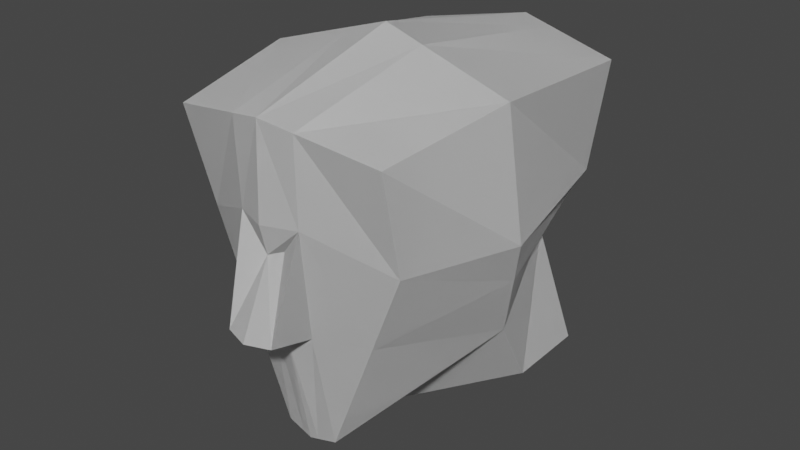 # Source: cabeza.blend  (saved by Blender 3.4.6; exported with 4.5.12 LTS)
import bpy
from mathutils import Matrix  # noqa: F401  (used for matrix-valued properties, if any)

bpy.ops.wm.read_factory_settings(use_empty=True)
scene = bpy.context.scene
scene.name = 'Scene'

# ---- collections
col_collection = bpy.data.collections.new('Collection'); scene.collection.children.link(col_collection)

# ---- world
world_world = bpy.data.worlds.new('World'); scene.world = world_world
world_world.use_nodes = True; world_world.node_tree.nodes.clear()
_N = world_world.node_tree.nodes; _L = world_world.node_tree.links
n0 = _N.new('ShaderNodeOutputWorld'); n0.name = 'World Output'; n0.location = (300, 300)
n1 = _N.new('ShaderNodeBackground'); n1.name = 'Background'; n1.location = (10, 300)
n1.inputs[0].default_value = (0.05088, 0.05088, 0.05088, 1.0)
_L.new(n1.outputs[0], n0.inputs[0])
n0.is_active_output = True
world_world.color = (0.05088, 0.05088, 0.05088)
world_world.use_sun_shadow = False
world_world.sun_shadow_jitter_overblur = 0.0

# ---- meshes
me_cube_001 = bpy.data.meshes.new('Cube.001')
me_cube_001.from_pydata([(0.162, -0.6153, -1.138), (0.6282, -0.7691, 0.5961), (0.4295, 0.8268, -0.3706), (0.6282, 1.107, 0.5961), (0.0, 0.9428, -0.4417), (0.0, 1.217, 0.7121), (0.6096, 0.971, -2.794e-09), (0.6094, 0.2358, -0.6769), (0.7377, -1.478e-08, 0.7057), (0.6096, -0.6249, -2.794e-09), (0.0, -0.6315, -1.174), (0.0, -0.8787, 0.7121), (0.0, 1.259, 0.0769), (0.8395, -1.304e-08, 5.588e-09), (0.0, -0.901, 0.1922), (0.0, -0.08904, -1.098), (0.0, -2.775e-08, 0.942), (0.5502, 1.025, -1.133), (0.0, 1.128, -1.274), (0.5507, 0.5427, -1.144), (0.0, 0.1537, -1.348), (0.5385, 0.9141, -0.1463), (0.4329, -0.6212, -0.4491), (0.0, 1.134, -0.1278), (0.7487, 0.09309, -0.2672), (0.0, -0.7667, -0.4635), (0.1304, 0.9076, -0.4201), (0.1907, 1.184, 0.6769), (0.04917, -0.6266, -1.163), (0.1907, -0.8454, 0.6769), (0.185, 1.171, 0.05355), (0.185, -0.8312, 0.1922), (0.185, 0.00958, -0.9703), (0.224, -2.381e-08, 0.8703), (0.167, 1.097, -1.231), (0.1672, 0.2718, -1.286), (0.1314, -0.7225, -0.4591), (0.1635, 1.067, -0.1334), (0.04199, -0.7902, 0.02085), (0.0, -0.86, 0.02085), (0.0, -1.049, -0.3811), (0.1422, -1.004, -0.3767)], [], [(30, 27, 3, 6), (37, 30, 6, 21), (21, 6, 13, 24), (6, 3, 8, 13), (13, 8, 1, 9), (24, 13, 9, 22), (36, 31, 38, 41), (31, 29, 11, 14), (26, 2, 17, 34), (32, 7, 0, 28), (27, 5, 16, 33), (33, 16, 11, 29), (34, 17, 19, 35), (2, 7, 19, 17), (32, 15, 20, 35), (28, 36, 25, 10), (7, 24, 22, 0), (2, 21, 24, 7), (26, 37, 21, 2), (4, 23, 37, 26), (0, 22, 36, 28), (7, 32, 35, 19), (18, 34, 35, 20), (8, 33, 29, 1), (3, 27, 33, 8), (15, 32, 28, 10), (4, 26, 34, 18), (9, 1, 29, 31), (22, 9, 31, 36), (23, 12, 30, 37), (12, 5, 27, 30), (41, 38, 39, 40), (31, 14, 39, 38), (25, 36, 41, 40)])
_uv = me_cube_001.uv_layers.new(name='UVMap')
_uv.uv.foreach_set('vector', [0.5, 0.4129, 0.625, 0.4129, 0.625, 0.5, 0.5, 0.5, 0.4507, 0.4129, 0.5, 0.4129, 0.5, 0.5, 0.4507, 0.5, 0.4507, 0.5, 0.5, 0.5, 0.5, 0.625, 0.4507, 0.625, 0.5, 0.5, 0.625, 0.5, 0.625, 0.625, 0.5, 0.625, 0.5, 0.625, 0.625, 0.625, 0.625, 0.75, 0.5, 0.75, 0.4507, 0.625, 0.5, 0.625, 0.5, 0.75, 0.4507, 0.75, 0.4507, 0.8371, 0.5, 0.8371, 0.5, 0.8371, 0.4507, 0.8371, 0.5, 0.8371, 0.625, 0.8371, 0.625, 0.875, 0.5, 0.875, 0.375, 0.4129, 0.375, 0.5, 0.375, 0.5, 0.375, 0.4129, 0.2879, 0.625, 0.375, 0.625, 0.375, 0.75, 0.2879, 0.75, 0.7121, 0.5, 0.75, 0.5, 0.75, 0.625, 0.7121, 0.625, 0.7121, 0.625, 0.75, 0.625, 0.75, 0.75, 0.7121, 0.75, 0.2879, 0.5, 0.375, 0.5, 0.375, 0.625, 0.2879, 0.625, 0.375, 0.5, 0.375, 0.625, 0.375, 0.625, 0.375, 0.5, 0.2879, 0.625, 0.25, 0.625, 0.25, 0.625, 0.2879, 0.625, 0.375, 0.8371, 0.4507, 0.8371, 0.4507, 0.875, 0.375, 0.875, 0.375, 0.625, 0.4507, 0.625, 0.4507, 0.75, 0.375, 0.75, 0.375, 0.5, 0.4507, 0.5, 0.4507, 0.625, 0.375, 0.625, 0.375, 0.4129, 0.4507, 0.4129, 0.4507, 0.5, 0.375, 0.5, 0.375, 0.375, 0.4507, 0.375, 0.4507, 0.4129, 0.375, 0.4129, 0.375, 0.75, 0.4507, 0.75, 0.4507, 0.8371, 0.375, 0.8371, 0.375, 0.625, 0.2879, 0.625, 0.2879, 0.625, 0.375, 0.625, 0.25, 0.5, 0.2879, 0.5, 0.2879, 0.625, 0.25, 0.625, 0.625, 0.625, 0.7121, 0.625, 0.7121, 0.75, 0.625, 0.75, 0.625, 0.5, 0.7121, 0.5, 0.7121, 0.625, 0.625, 0.625, 0.25, 0.625, 0.2879, 0.625, 0.2879, 0.75, 0.25, 0.75, 0.375, 0.375, 0.375, 0.4129, 0.375, 0.4129, 0.375, 0.375, 0.5, 0.75, 0.625, 0.75, 0.625, 0.8371, 0.5, 0.8371, 0.4507, 0.75, 0.5, 0.75, 0.5, 0.8371, 0.4507, 0.8371, 0.4507, 0.375, 0.5, 0.375, 0.5, 0.4129, 0.4507, 0.4129, 0.5, 0.375, 0.625, 0.375, 0.625, 0.4129, 0.5, 0.4129, 0.4507, 0.8371, 0.5, 0.8371, 0.5, 0.875, 0.4507, 0.875, 0.5, 0.8371, 0.5, 0.875, 0.5, 0.875, 0.5, 0.8371, 0.4507, 0.875, 0.4507, 0.8371, 0.4507, 0.8371, 0.4507, 0.875])
me_cube_001.update()

# ---- objects
ob_empty = bpy.data.objects.new('Empty', None)
ob_empty_001 = bpy.data.objects.new('Empty.001', None)
ob_cube = bpy.data.objects.new('Cube', me_cube_001)

# ---- transforms, parenting, visibility, modifiers, constraints
ob_empty.location = (-5.553, 7.995, 0.0)
ob_empty.rotation_euler = (1.571, -0.0, 1.571)
ob_empty.empty_display_type = 'IMAGE'
ob_empty.empty_display_size = 5.0
ob_empty_001.location = (-0.8152, 15.24, 0.0)
ob_empty_001.rotation_euler = (1.571, -0.0, 6.283)
ob_empty_001.empty_display_type = 'IMAGE'
ob_empty_001.empty_display_size = 5.0
ob_cube.location = (-2.424, 8.553, 0.0)
_m = ob_cube.modifiers.new('Mirror', 'MIRROR')
_m.use_clip = True
_m = ob_cube.modifiers.new('Mirror.001', 'MIRROR')
_m.use_clip = True

# ---- collection membership
col_collection.objects.link(ob_empty)
col_collection.objects.link(ob_empty_001)
col_collection.objects.link(ob_cube)

# ---- scene / render settings (as saved in the file)
scene.frame_start = 1; scene.frame_end = 250; scene.frame_set(2)
scene.render.engine = 'BLENDER_EEVEE_NEXT'
scene.cycles.sampling_pattern = 'TABULATED_SOBOL'
scene.cycles.use_light_tree = False
scene.view_settings.view_transform = 'Filmic'
bpy.context.view_layer.update()

# ---- added for rendering (the .blend has no active camera and no usable light): camera, sun
cam_auto = bpy.data.cameras.new('AutoCamera')
cam_auto.lens = 50.0
cam_auto.sensor_width = 36.0
cam_auto.clip_end = 1000.0
ob_auto_camera = bpy.data.objects.new('AutoCamera', cam_auto)
scene.collection.objects.link(ob_auto_camera)
ob_auto_camera.location = (0.961158, 4.59615, 2.50518)
ob_auto_camera.rotation_euler = (1.09748, -7.21219e-08, 0.694738)
scene.camera = ob_auto_camera
light_auto_sun = bpy.data.lights.new('AutoSun', 'SUN')
light_auto_sun.energy = 3.0
light_auto_sun.angle = 0.0523599
ob_auto_sun = bpy.data.objects.new('AutoSun', light_auto_sun)
scene.collection.objects.link(ob_auto_sun)
ob_auto_sun.rotation_euler = (0.872665, 0.174533, 0.523599)
bpy.context.view_layer.update()

